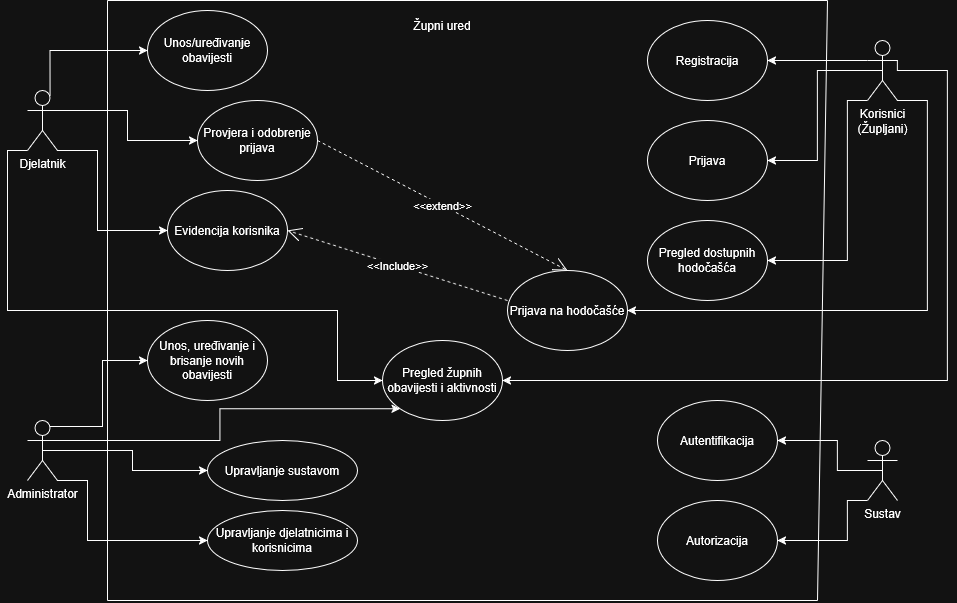

The diagram above was exported from draw.io. Its source (the exported page's mxGraphModel, read from the mxfile embedded in the PNG):
<mxGraphModel dx="1471" dy="804" grid="1" gridSize="10" guides="1" tooltips="1" connect="1" arrows="1" fold="1" page="1" pageScale="1" pageWidth="850" pageHeight="1100" math="0" shadow="0">
  <root>
    <mxCell id="0" />
    <mxCell id="1" parent="0" />
    <mxCell id="ETrktm6jgJlgeNMI4-XF-11" edge="1" parent="1" style="endArrow=none;html=1;rounded=0;" value="">
      <mxGeometry height="50" relative="1" width="50" as="geometry">
        <mxPoint x="240" y="780" as="sourcePoint" />
        <mxPoint x="240" y="180" as="targetPoint" />
      </mxGeometry>
    </mxCell>
    <mxCell id="ETrktm6jgJlgeNMI4-XF-12" edge="1" parent="1" style="endArrow=none;html=1;rounded=0;" value="">
      <mxGeometry height="50" relative="1" width="50" as="geometry">
        <mxPoint x="240" y="780" as="sourcePoint" />
        <mxPoint x="950" y="780" as="targetPoint" />
      </mxGeometry>
    </mxCell>
    <mxCell id="ETrktm6jgJlgeNMI4-XF-13" edge="1" parent="1" style="endArrow=none;html=1;rounded=0;" value="">
      <mxGeometry height="50" relative="1" width="50" as="geometry">
        <mxPoint x="950" y="780" as="sourcePoint" />
        <mxPoint x="960" y="180" as="targetPoint" />
      </mxGeometry>
    </mxCell>
    <mxCell id="ETrktm6jgJlgeNMI4-XF-14" edge="1" parent="1" style="endArrow=none;html=1;rounded=0;" value="">
      <mxGeometry height="50" relative="1" width="50" as="geometry">
        <mxPoint x="240" y="180" as="sourcePoint" />
        <mxPoint x="960" y="180" as="targetPoint" />
      </mxGeometry>
    </mxCell>
    <mxCell id="nMS-2sMZwKffLV1ljRTG-19" edge="1" parent="1" source="ETrktm6jgJlgeNMI4-XF-15" style="edgeStyle=orthogonalEdgeStyle;rounded=0;orthogonalLoop=1;jettySize=auto;html=1;exitX=0.75;exitY=0.1;exitDx=0;exitDy=0;exitPerimeter=0;entryX=0;entryY=0.5;entryDx=0;entryDy=0;" target="nMS-2sMZwKffLV1ljRTG-17">
      <mxGeometry relative="1" as="geometry" />
    </mxCell>
    <mxCell id="nMS-2sMZwKffLV1ljRTG-20" edge="1" parent="1" source="ETrktm6jgJlgeNMI4-XF-15" style="edgeStyle=orthogonalEdgeStyle;rounded=0;orthogonalLoop=1;jettySize=auto;html=1;exitX=1;exitY=0.3333333333333333;exitDx=0;exitDy=0;exitPerimeter=0;entryX=0;entryY=1;entryDx=0;entryDy=0;" target="ETrktm6jgJlgeNMI4-XF-50">
      <mxGeometry relative="1" as="geometry" />
    </mxCell>
    <mxCell id="nMS-2sMZwKffLV1ljRTG-21" edge="1" parent="1" source="ETrktm6jgJlgeNMI4-XF-15" style="edgeStyle=orthogonalEdgeStyle;rounded=0;orthogonalLoop=1;jettySize=auto;html=1;exitX=0.5;exitY=0.5;exitDx=0;exitDy=0;exitPerimeter=0;entryX=0;entryY=0.5;entryDx=0;entryDy=0;" target="nMS-2sMZwKffLV1ljRTG-18">
      <mxGeometry relative="1" as="geometry" />
    </mxCell>
    <mxCell id="nMS-2sMZwKffLV1ljRTG-23" edge="1" parent="1" source="ETrktm6jgJlgeNMI4-XF-15" style="edgeStyle=orthogonalEdgeStyle;rounded=0;orthogonalLoop=1;jettySize=auto;html=1;exitX=1;exitY=1;exitDx=0;exitDy=0;exitPerimeter=0;entryX=0;entryY=0.5;entryDx=0;entryDy=0;" target="nMS-2sMZwKffLV1ljRTG-22">
      <mxGeometry relative="1" as="geometry">
        <Array as="points">
          <mxPoint x="220" y="660" />
          <mxPoint x="220" y="720" />
        </Array>
      </mxGeometry>
    </mxCell>
    <mxCell id="ETrktm6jgJlgeNMI4-XF-15" parent="1" style="shape=umlActor;verticalLabelPosition=bottom;verticalAlign=top;html=1;outlineConnect=0;" value="Administrator" vertex="1">
      <mxGeometry height="60" width="30" x="160" y="600" as="geometry" />
    </mxCell>
    <mxCell id="nMS-2sMZwKffLV1ljRTG-12" edge="1" parent="1" source="ETrktm6jgJlgeNMI4-XF-16" style="edgeStyle=orthogonalEdgeStyle;rounded=0;orthogonalLoop=1;jettySize=auto;html=1;exitX=0.75;exitY=0.1;exitDx=0;exitDy=0;exitPerimeter=0;entryX=0;entryY=0.5;entryDx=0;entryDy=0;" target="ETrktm6jgJlgeNMI4-XF-30">
      <mxGeometry relative="1" as="geometry">
        <Array as="points">
          <mxPoint x="182" y="230" />
        </Array>
      </mxGeometry>
    </mxCell>
    <mxCell id="nMS-2sMZwKffLV1ljRTG-13" edge="1" parent="1" source="ETrktm6jgJlgeNMI4-XF-16" style="edgeStyle=orthogonalEdgeStyle;rounded=0;orthogonalLoop=1;jettySize=auto;html=1;exitX=1;exitY=0.3333333333333333;exitDx=0;exitDy=0;exitPerimeter=0;entryX=0;entryY=0.5;entryDx=0;entryDy=0;" target="ETrktm6jgJlgeNMI4-XF-20">
      <mxGeometry relative="1" as="geometry" />
    </mxCell>
    <mxCell id="nMS-2sMZwKffLV1ljRTG-14" edge="1" parent="1" source="ETrktm6jgJlgeNMI4-XF-16" style="edgeStyle=orthogonalEdgeStyle;rounded=0;orthogonalLoop=1;jettySize=auto;html=1;exitX=1;exitY=1;exitDx=0;exitDy=0;exitPerimeter=0;entryX=0;entryY=0.5;entryDx=0;entryDy=0;" target="ETrktm6jgJlgeNMI4-XF-31">
      <mxGeometry relative="1" as="geometry">
        <Array as="points">
          <mxPoint x="230" y="330" />
          <mxPoint x="230" y="410" />
        </Array>
      </mxGeometry>
    </mxCell>
    <mxCell id="nMS-2sMZwKffLV1ljRTG-16" edge="1" parent="1" source="ETrktm6jgJlgeNMI4-XF-16" style="edgeStyle=orthogonalEdgeStyle;rounded=0;orthogonalLoop=1;jettySize=auto;html=1;exitX=0;exitY=1;exitDx=0;exitDy=0;exitPerimeter=0;entryX=0;entryY=0.5;entryDx=0;entryDy=0;" target="ETrktm6jgJlgeNMI4-XF-50">
      <mxGeometry relative="1" as="geometry">
        <Array as="points">
          <mxPoint x="140" y="330" />
          <mxPoint x="140" y="490" />
          <mxPoint x="470" y="490" />
          <mxPoint x="470" y="560" />
        </Array>
      </mxGeometry>
    </mxCell>
    <mxCell id="ETrktm6jgJlgeNMI4-XF-16" parent="1" style="shape=umlActor;verticalLabelPosition=bottom;verticalAlign=top;html=1;outlineConnect=0;" value="&lt;div&gt;Djelatnik&lt;/div&gt;" vertex="1">
      <mxGeometry height="60" width="30" x="160" y="270" as="geometry" />
    </mxCell>
    <mxCell id="ETrktm6jgJlgeNMI4-XF-19" parent="1" style="text;html=1;align=center;verticalAlign=middle;whiteSpace=wrap;rounded=0;" value="Župni ured" vertex="1">
      <mxGeometry height="30" width="110" x="520" y="190" as="geometry" />
    </mxCell>
    <mxCell id="ETrktm6jgJlgeNMI4-XF-20" parent="1" style="ellipse;whiteSpace=wrap;html=1;" value="Provjera i odobrenje prijava" vertex="1">
      <mxGeometry height="80" width="120" x="330" y="280" as="geometry" />
    </mxCell>
    <mxCell id="ETrktm6jgJlgeNMI4-XF-40" edge="1" parent="1" source="nMS-2sMZwKffLV1ljRTG-1" style="edgeStyle=orthogonalEdgeStyle;rounded=0;orthogonalLoop=1;jettySize=auto;html=1;exitX=0;exitY=0.3333333333333333;exitDx=0;exitDy=0;exitPerimeter=0;entryX=1;entryY=0.5;entryDx=0;entryDy=0;" target="ETrktm6jgJlgeNMI4-XF-23">
      <mxGeometry relative="1" as="geometry">
        <mxPoint x="920" y="230" as="targetPoint" />
      </mxGeometry>
    </mxCell>
    <mxCell id="ETrktm6jgJlgeNMI4-XF-23" parent="1" style="ellipse;whiteSpace=wrap;html=1;" value="Registracija" vertex="1">
      <mxGeometry height="80" width="120" x="780" y="200.0000000000001" as="geometry" />
    </mxCell>
    <mxCell id="ETrktm6jgJlgeNMI4-XF-28" parent="1" style="ellipse;whiteSpace=wrap;html=1;" value="Pregled dostupnih hodočašća" vertex="1">
      <mxGeometry height="80" width="120" x="780" y="400" as="geometry" />
    </mxCell>
    <mxCell id="ETrktm6jgJlgeNMI4-XF-29" parent="1" style="ellipse;whiteSpace=wrap;html=1;" value="Prijava" vertex="1">
      <mxGeometry height="80" width="120" x="780" y="300" as="geometry" />
    </mxCell>
    <mxCell id="ETrktm6jgJlgeNMI4-XF-30" parent="1" style="ellipse;whiteSpace=wrap;html=1;" value="Unos/uređivanje obavijesti" vertex="1">
      <mxGeometry height="80" width="120" x="280" y="190" as="geometry" />
    </mxCell>
    <mxCell id="ETrktm6jgJlgeNMI4-XF-31" parent="1" style="ellipse;whiteSpace=wrap;html=1;" value="Evidencija korisnika" vertex="1">
      <mxGeometry height="80" width="120" x="300" y="370" as="geometry" />
    </mxCell>
    <mxCell id="ETrktm6jgJlgeNMI4-XF-43" edge="1" parent="1" source="nMS-2sMZwKffLV1ljRTG-1" style="edgeStyle=orthogonalEdgeStyle;rounded=0;orthogonalLoop=1;jettySize=auto;html=1;exitX=0.5;exitY=0.5;exitDx=0;exitDy=0;exitPerimeter=0;entryX=1;entryY=0.5;entryDx=0;entryDy=0;" target="ETrktm6jgJlgeNMI4-XF-29">
      <mxGeometry relative="1" as="geometry">
        <mxPoint x="1040" y="430" as="sourcePoint" />
      </mxGeometry>
    </mxCell>
    <mxCell id="ETrktm6jgJlgeNMI4-XF-49" edge="1" parent="1" source="nMS-2sMZwKffLV1ljRTG-10" style="endArrow=open;endSize=12;dashed=1;html=1;rounded=0;entryX=1;entryY=0.5;entryDx=0;entryDy=0;exitX=0;exitY=0.375;exitDx=0;exitDy=0;exitPerimeter=0;" target="ETrktm6jgJlgeNMI4-XF-31" value="&amp;lt;&amp;lt;Include&amp;gt;&amp;gt;">
      <mxGeometry relative="1" width="160" as="geometry">
        <mxPoint x="610" y="530" as="sourcePoint" />
        <mxPoint x="770" y="530" as="targetPoint" />
      </mxGeometry>
    </mxCell>
    <mxCell id="ETrktm6jgJlgeNMI4-XF-50" parent="1" style="ellipse;whiteSpace=wrap;html=1;" value="Pregled župnih obavijesti i aktivnosti" vertex="1">
      <mxGeometry height="80" width="120" x="515" y="520" as="geometry" />
    </mxCell>
    <mxCell id="ETrktm6jgJlgeNMI4-XF-54" edge="1" parent="1" source="ETrktm6jgJlgeNMI4-XF-20" style="endArrow=open;endSize=12;dashed=1;html=1;rounded=0;entryX=0.5;entryY=0;entryDx=0;entryDy=0;exitX=1;exitY=0.5;exitDx=0;exitDy=0;" target="nMS-2sMZwKffLV1ljRTG-10" value="&amp;lt;&amp;lt;extend&amp;gt;&amp;gt;">
      <mxGeometry relative="1" width="160" as="geometry">
        <mxPoint x="480" y="292" as="sourcePoint" />
        <mxPoint x="688" y="160" as="targetPoint" />
      </mxGeometry>
    </mxCell>
    <mxCell id="nMS-2sMZwKffLV1ljRTG-3" edge="1" parent="1" source="nMS-2sMZwKffLV1ljRTG-1" style="edgeStyle=orthogonalEdgeStyle;rounded=0;orthogonalLoop=1;jettySize=auto;html=1;exitX=0;exitY=1;exitDx=0;exitDy=0;exitPerimeter=0;entryX=1;entryY=0.5;entryDx=0;entryDy=0;" target="ETrktm6jgJlgeNMI4-XF-28">
      <mxGeometry relative="1" as="geometry">
        <Array as="points">
          <mxPoint x="980" y="280" />
          <mxPoint x="980" y="440" />
        </Array>
      </mxGeometry>
    </mxCell>
    <mxCell id="nMS-2sMZwKffLV1ljRTG-11" edge="1" parent="1" source="nMS-2sMZwKffLV1ljRTG-1" style="edgeStyle=orthogonalEdgeStyle;rounded=0;orthogonalLoop=1;jettySize=auto;html=1;exitX=1;exitY=1;exitDx=0;exitDy=0;exitPerimeter=0;entryX=1;entryY=0.5;entryDx=0;entryDy=0;" target="nMS-2sMZwKffLV1ljRTG-10">
      <mxGeometry relative="1" as="geometry">
        <Array as="points">
          <mxPoint x="1060" y="280" />
          <mxPoint x="1060" y="490" />
        </Array>
      </mxGeometry>
    </mxCell>
    <mxCell id="nMS-2sMZwKffLV1ljRTG-15" edge="1" parent="1" source="nMS-2sMZwKffLV1ljRTG-1" style="edgeStyle=orthogonalEdgeStyle;rounded=0;orthogonalLoop=1;jettySize=auto;html=1;exitX=1;exitY=0.3333333333333333;exitDx=0;exitDy=0;exitPerimeter=0;entryX=1;entryY=0.5;entryDx=0;entryDy=0;" target="ETrktm6jgJlgeNMI4-XF-50">
      <mxGeometry relative="1" as="geometry">
        <Array as="points">
          <mxPoint x="1030" y="250" />
          <mxPoint x="1080" y="250" />
          <mxPoint x="1080" y="560" />
        </Array>
      </mxGeometry>
    </mxCell>
    <mxCell id="nMS-2sMZwKffLV1ljRTG-1" parent="1" style="shape=umlActor;verticalLabelPosition=bottom;verticalAlign=top;html=1;outlineConnect=0;" value="&lt;div&gt;Korisnici&lt;/div&gt;&lt;div&gt;(Župljani)&lt;/div&gt;" vertex="1">
      <mxGeometry height="60" width="30" x="1000" y="220" as="geometry" />
    </mxCell>
    <mxCell id="nMS-2sMZwKffLV1ljRTG-8" edge="1" parent="1" source="nMS-2sMZwKffLV1ljRTG-4" style="edgeStyle=orthogonalEdgeStyle;rounded=0;orthogonalLoop=1;jettySize=auto;html=1;exitX=0.5;exitY=0.5;exitDx=0;exitDy=0;exitPerimeter=0;entryX=1;entryY=0.5;entryDx=0;entryDy=0;" target="nMS-2sMZwKffLV1ljRTG-5">
      <mxGeometry relative="1" as="geometry">
        <Array as="points">
          <mxPoint x="970" y="650" />
          <mxPoint x="970" y="620" />
        </Array>
      </mxGeometry>
    </mxCell>
    <mxCell id="nMS-2sMZwKffLV1ljRTG-9" edge="1" parent="1" source="nMS-2sMZwKffLV1ljRTG-4" style="edgeStyle=orthogonalEdgeStyle;rounded=0;orthogonalLoop=1;jettySize=auto;html=1;exitX=0;exitY=1;exitDx=0;exitDy=0;exitPerimeter=0;entryX=1;entryY=0.5;entryDx=0;entryDy=0;" target="nMS-2sMZwKffLV1ljRTG-7">
      <mxGeometry relative="1" as="geometry">
        <Array as="points">
          <mxPoint x="980" y="680" />
          <mxPoint x="980" y="720" />
        </Array>
      </mxGeometry>
    </mxCell>
    <mxCell id="nMS-2sMZwKffLV1ljRTG-4" parent="1" style="shape=umlActor;verticalLabelPosition=bottom;verticalAlign=top;html=1;outlineConnect=0;" value="Sustav" vertex="1">
      <mxGeometry height="60" width="30" x="1000" y="620" as="geometry" />
    </mxCell>
    <mxCell id="nMS-2sMZwKffLV1ljRTG-5" parent="1" style="ellipse;whiteSpace=wrap;html=1;" value="Autentifikacija" vertex="1">
      <mxGeometry height="80" width="120" x="790" y="580" as="geometry" />
    </mxCell>
    <mxCell id="nMS-2sMZwKffLV1ljRTG-7" parent="1" style="ellipse;whiteSpace=wrap;html=1;" value="Autorizacija" vertex="1">
      <mxGeometry height="80" width="120" x="790" y="680" as="geometry" />
    </mxCell>
    <mxCell id="nMS-2sMZwKffLV1ljRTG-10" parent="1" style="ellipse;whiteSpace=wrap;html=1;" value="Prijava na hodočašće" vertex="1">
      <mxGeometry height="80" width="120" x="640" y="450" as="geometry" />
    </mxCell>
    <mxCell id="nMS-2sMZwKffLV1ljRTG-17" parent="1" style="ellipse;whiteSpace=wrap;html=1;" value="Unos, uređivanje i brisanje novih obavijesti" vertex="1">
      <mxGeometry height="80" width="120" x="280" y="500" as="geometry" />
    </mxCell>
    <mxCell id="nMS-2sMZwKffLV1ljRTG-18" parent="1" style="ellipse;whiteSpace=wrap;html=1;" value="Upravljanje sustavom" vertex="1">
      <mxGeometry height="60" width="150" x="340" y="620" as="geometry" />
    </mxCell>
    <mxCell id="nMS-2sMZwKffLV1ljRTG-22" parent="1" style="ellipse;whiteSpace=wrap;html=1;" value="Upravljanje djelatnicima i korisnicima" vertex="1">
      <mxGeometry height="60" width="150" x="340" y="690" as="geometry" />
    </mxCell>
  </root>
</mxGraphModel>